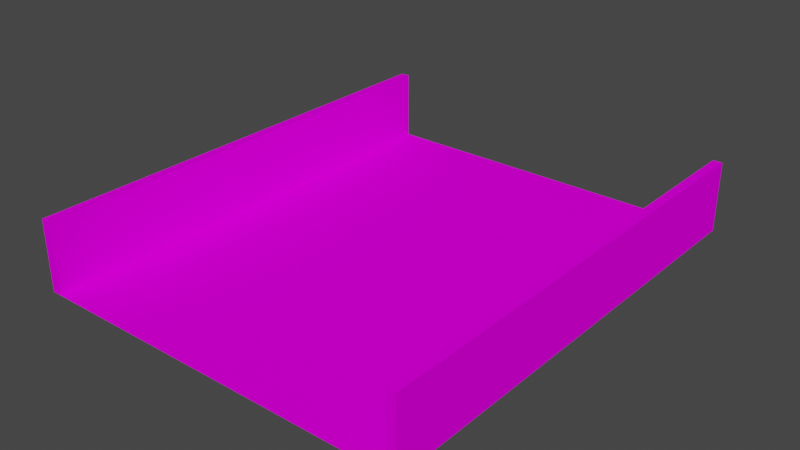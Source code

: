 # Source: wall.blend  (saved by Blender 3.0.42; exported with 4.5.12 LTS)
import bpy
from mathutils import Matrix  # noqa: F401  (used for matrix-valued properties, if any)

bpy.ops.wm.read_factory_settings(use_empty=True)
scene = bpy.context.scene
scene.name = 'Scene'

# ---- collections
col_collection = bpy.data.collections.new('Collection'); scene.collection.children.link(col_collection)

# ---- images (referenced by path relative to the original .blend; pixels are not part of the script)
import os
ASSET_DIR = os.environ.get("B2B_ASSET_DIR", "")  # directory of the original .blend (textures are referenced by path, not embedded)
HERE = os.path.dirname(os.path.abspath(__file__))  # packed textures are extracted next to this script under _unpacked/

def load_image(name, relpath, width, height, colorspace="sRGB"):
    """Load a texture the original file referenced (path relative to the .blend, or extracted next to this script)."""
    p = next((c for c in (os.path.join(HERE, relpath), os.path.join(ASSET_DIR, relpath)) if relpath and os.path.exists(c)), "")
    if p:
        img = bpy.data.images.load(p, check_existing=True)
        img.name = name
    else:  # same state as the original file: an image datablock whose file is absent (Cycles renders it pink)
        img = bpy.data.images.new(name, width, height)
        img.source = "FILE"
        img.filepath = "//" + (relpath or name)
    img.colorspace_settings.name = colorspace
    return img
img_wall_png = load_image('wall.png', 'wall.png', 1024, 1024, 'sRGB')

# ---- materials (node trees are filled in below, after node groups)
mat_wall = bpy.data.materials.new('wall')
mat_wall.alpha_threshold = 0.0
mat_wall.use_transparent_shadow = False
mat_wall.line_color = (0.0, 0.0, 0.0, 1.0)

# ---- material node trees
mat_wall.use_nodes = True; mat_wall.node_tree.nodes.clear()
_N = mat_wall.node_tree.nodes; _L = mat_wall.node_tree.links
n0 = _N.new('ShaderNodeOutputMaterial'); n0.name = 'Material Output'; n0.location = (300, 300)
n1 = _N.new('ShaderNodeBsdfPrincipled'); n1.name = 'Principled BSDF'; n1.location = (10, 300)
n1.distribution = 'GGX'
n1.subsurface_method = 'BURLEY'
n1.inputs[2].default_value = 0.4
n1.inputs[3].default_value = 1.45
n1.inputs[13].default_value = 0.0
n1.inputs[27].default_value = (0.0, 0.0, 0.0, 1.0)
n1.inputs[28].default_value = 1.0
n2 = _N.new('ShaderNodeTexImage'); n2.name = 'Image Texture'; n2.location = (-380, 172)
n2.image = img_wall_png
_L.new(n1.outputs[0], n0.inputs[0])
_L.new(n2.outputs[0], n1.inputs[0])
n0.is_active_output = True

# ---- world
world_world = bpy.data.worlds.new('World'); scene.world = world_world
world_world.use_nodes = True; world_world.node_tree.nodes.clear()
_N = world_world.node_tree.nodes; _L = world_world.node_tree.links
n0 = _N.new('ShaderNodeOutputWorld'); n0.name = 'World Output'; n0.location = (300, 300)
n1 = _N.new('ShaderNodeBackground'); n1.name = 'Background'; n1.location = (10, 300)
n1.inputs[0].default_value = (0.05088, 0.05088, 0.05088, 1.0)
_L.new(n1.outputs[0], n0.inputs[0])
n0.is_active_output = True
world_world.color = (0.05088, 0.05088, 0.05088)
world_world.use_sun_shadow = False
world_world.sun_shadow_jitter_overblur = 0.0

# ---- meshes
me_cube = bpy.data.meshes.new('Cube')
me_cube.from_pydata([(1.236, 1.08e-07, 3.958e-15), (1.236, 1.5, -6.557e-08), (1.236, 5.451e-07, 10.0), (1.236, 1.5, 10.0), (1.036, 9.054e-08, 3.958e-15), (1.036, 1.5, -6.557e-08), (1.036, 5.277e-07, 10.0), (1.036, 1.5, 10.0), (9.236, 8.074e-07, 3.958e-15), (9.236, 1.5, -6.557e-08), (9.236, 1.245e-06, 10.0), (9.236, 1.5, 10.0), (9.036, 7.899e-07, 3.958e-15), (9.036, 1.5, -6.557e-08), (9.036, 1.227e-06, 10.0), (9.036, 1.5, 10.0)], [], [(0, 1, 3, 2), (2, 3, 7, 6), (6, 7, 5, 4), (4, 5, 1, 0), (7, 3, 1, 5), (8, 9, 11, 10), (10, 11, 15, 14), (14, 15, 13, 12), (12, 13, 9, 8), (15, 11, 9, 13), (0, 2, 14, 12)])
_uv = me_cube.uv_layers.new(name='UVMap')
_uv.uv.foreach_set('vector', [0.5, 9.687e-05, 1.0, 9.687e-05, 1.0, 6.0, 0.5, 6.0, 0.973, -0.0001349, 0.973, 1.0, 0.9062, 1.0, 0.9062, -0.0001349, 0.5, 9.687e-05, 1.0, 9.687e-05, 1.0, 6.0, 0.5, 6.0, 0.973, -0.0001349, 0.973, 1.0, 0.9062, 1.0, 0.9062, -0.0001349, 0.9729, 6.0, 0.9063, 6.0, 0.9063, -6.537e-05, 0.9729, -6.537e-05, 0.5, 9.687e-05, 1.0, 9.687e-05, 1.0, 6.0, 0.5, 6.0, 0.9062, 1.0, 0.9062, 0.0, 0.9729, 0.0, 0.9729, 1.0, 0.5, 9.687e-05, 1.0, 9.687e-05, 1.0, 6.0, 0.5, 6.0, 0.9062, 1.0, 0.9062, 0.0, 0.9729, 0.0, 0.9729, 1.0, 0.9729, 6.0, 0.9063, 6.0, 0.9063, -6.537e-05, 0.9729, -6.537e-05, 0.4999, 0.0001496, 0.4999, 1.5, -7.482e-05, 1.5, -7.474e-05, 0.0001497])
me_cube.materials.append(mat_wall)
me_cube.use_remesh_preserve_volume = False
me_cube.use_remesh_preserve_attributes = False
me_cube.use_mirror_vertex_groups = False
me_cube.update()

# ---- objects
ob_cube = bpy.data.objects.new('Cube', me_cube)

# ---- transforms, parenting, visibility, modifiers, constraints
ob_cube.location = (0.0, 0.0, -1.73e-22)
ob_cube.rotation_euler = (-1.571, -3.142, 0.0)
ob_cube.lock_rotations_4d = False
ob_cube.empty_display_type = 'ARROWS'
ob_cube.lineart.crease_threshold = 0.0

# ---- collection membership
col_collection.objects.link(ob_cube)

# ---- scene / render settings (as saved in the file)
scene.frame_start = 1; scene.frame_end = 250; scene.frame_set(1)
scene.render.engine = 'BLENDER_EEVEE_NEXT'
scene.cycles.use_denoising = False
scene.cycles.samples = 128
scene.cycles.sampling_pattern = 'TABULATED_SOBOL'
scene.cycles.use_adaptive_sampling = False
scene.cycles.use_light_tree = False
scene.view_settings.view_transform = 'Filmic'
bpy.context.view_layer.update()

# ---- added for rendering (the .blend has no active camera and no usable light): camera, sun
cam_auto = bpy.data.cameras.new('AutoCamera')
cam_auto.lens = 50.0
cam_auto.sensor_width = 36.0
cam_auto.clip_end = 1000.0
ob_auto_camera = bpy.data.objects.new('AutoCamera', cam_auto)
scene.collection.objects.link(ob_auto_camera)
ob_auto_camera.location = (6.90971, -9.45441, 10.3863)
ob_auto_camera.rotation_euler = (1.09748, -7.21219e-08, 0.694738)
scene.camera = ob_auto_camera
light_auto_sun = bpy.data.lights.new('AutoSun', 'SUN')
light_auto_sun.energy = 3.0
light_auto_sun.angle = 0.0523599
ob_auto_sun = bpy.data.objects.new('AutoSun', light_auto_sun)
scene.collection.objects.link(ob_auto_sun)
ob_auto_sun.rotation_euler = (0.872665, 0.174533, 0.523599)
bpy.context.view_layer.update()
